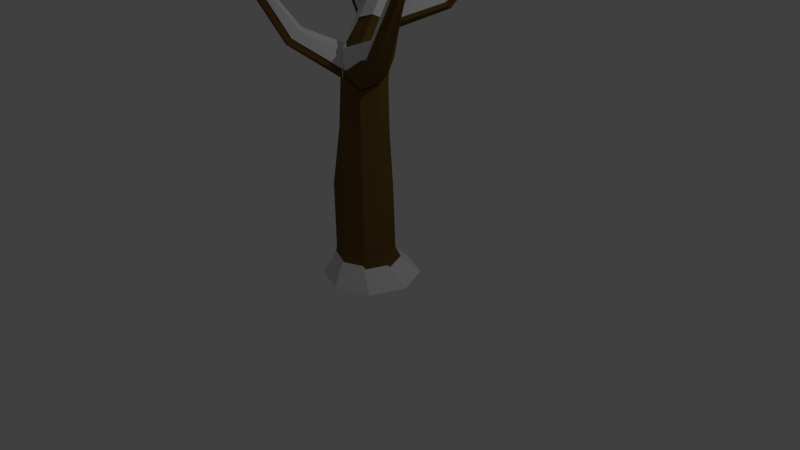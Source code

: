 # Source: SnowOak.blend  (saved by Blender 2.76.0; exported with 4.5.12 LTS)
import bpy
from mathutils import Matrix  # noqa: F401  (used for matrix-valued properties, if any)

bpy.ops.wm.read_factory_settings(use_empty=True)
scene = bpy.context.scene
scene.name = 'Scene'

# ---- collections
col_collection_1 = bpy.data.collections.new('Collection 1'); scene.collection.children.link(col_collection_1)

# ---- materials (node trees are filled in below, after node groups)
mat_bark1 = bpy.data.materials.new('Bark1')
mat_bark1.alpha_threshold = 0.0
mat_bark1.use_transparent_shadow = False
mat_bark1.diffuse_color = (0.1473, 0.08401, 0.02202, 1.0)
mat_bark1.specular_color = (0.0, 0.0, 0.0)
mat_bark1.roughness = 0.5
mat_snow = bpy.data.materials.new('Snow')
mat_snow.alpha_threshold = 0.0
mat_snow.use_transparent_shadow = False
mat_snow.roughness = 0.5

# ---- material node trees

# ---- world
world_world = bpy.data.worlds.new('World'); scene.world = world_world
world_world.color = (0.05088, 0.05088, 0.05088)
world_world.use_sun_shadow = False
world_world.sun_shadow_jitter_overblur = 0.0
world_world.cycles.sampling_method = 'MANUAL'
world_world.cycles.sample_map_resolution = 256

# ---- cameras
cam_camera = bpy.data.cameras.new('Camera')
cam_camera.clip_end = 100.0
cam_camera.lens = 35.0
cam_camera.sensor_width = 32.0
cam_camera.sensor_height = 18.0
cam_camera.ortho_scale = 7.314
cam_camera.dof.focus_distance = 0.0
cam_camera.dof.aperture_fstop = 128.0

# ---- lights
light_lamp = bpy.data.lights.new('Lamp', 'POINT')
light_lamp.transmission_factor = 0.0
light_lamp.cutoff_distance = 30.0
light_lamp.energy = 100.0
light_lamp.shadow_buffer_clip_start = 1.001
light_lamp.shadow_soft_size = 0.1
light_lamp.shadow_maximum_resolution = 0.006
light_lamp.use_absolute_resolution = True
light_lamp.cycles.use_multiple_importance_sampling = False

# ---- meshes
me_cylinder_002 = bpy.data.meshes.new('Cylinder.002')
me_cylinder_002.from_pydata([(0.6354, 0.4448, -0.626), (0.9852, 0.2999, -0.626), (0.6046, 0.2853, -0.275), (0.8682, 0.1761, -0.275), (1.13, -0.05, -0.626), (0.9774, -0.08756, -0.275), (0.9852, -0.3999, -0.626), (0.8682, -0.3512, -0.275), (0.6354, -0.5448, -0.626), (0.6046, -0.4604, -0.275), (0.2855, -0.3999, -0.626), (0.341, -0.3512, -0.275), (0.1406, -0.05, -0.626), (0.2318, -0.08756, -0.275), (0.2855, 0.2999, -0.626), (0.341, 0.1761, -0.275), (0.5839, 0.832, 3.155), (0.5009, 0.8831, 3.142), (0.6056, 0.7416, 3.187), (0.5532, 0.6648, 3.219), (0.4575, 0.6467, 3.233), (0.3745, 0.6978, 3.22), (0.3528, 0.7882, 3.188), (0.4051, 0.8649, 3.155), (0.555, -0.03112, 2.313), (0.3585, -0.1124, 2.242), (0.1008, 0.215, 2.17), (0.2146, 0.4047, 2.111), (0.6332, 0.3455, 2.1), (0.6928, 0.1313, 2.154), (0.1726, 0.01638, 2.18), (0.4351, 0.4588, 2.082), (0.4487, -0.2464, 1.424), (0.2754, 0.2853, 1.205), (0.7798, 0.03526, 1.407), (0.2397, -0.1428, 1.269), (0.4992, 0.3591, 1.333), (0.6724, -0.1726, 1.309), (0.168, 0.07743, 1.35), (0.7081, 0.2555, 1.245), (0.5407, -0.3697, 0.4823), (0.3003, 0.2129, 0.5356), (0.869, -0.06281, 0.475), (0.2825, -0.3053, 0.5677), (0.5625, 0.2623, 0.4432), (0.7847, -0.2619, 0.5878), (0.2342, -0.0446, 0.4505), (0.8208, 0.1979, 0.5558), (0.6743, -0.1665, 1.814), (0.1638, 0.1369, 1.865), (0.6851, 0.2725, 1.808), (0.4195, -0.182, 1.934), (0.2738, 0.3252, 1.813), (0.7454, 0.0624, 1.859), (0.2322, -0.08759, 1.862), (0.4897, 0.3813, 1.789), (0.555, -0.03112, 2.313), (0.3585, -0.1124, 2.242), (0.6928, 0.1313, 2.154), (0.6743, -0.1665, 1.814), (0.4174, -0.1998, 1.94), (0.7689, 0.06375, 1.858), (0.6577, -0.1511, 1.818), (0.5777, -0.05322, 2.264), (0.6877, 0.07643, 2.136), (0.4208, -0.1181, 2.207), (0.4195, -0.182, 1.934), (0.7454, 0.0624, 1.859), (1.7, -0.4682, 3.107), (1.668, -0.4316, 3.242), (1.705, -0.3878, 3.199), (1.615, -0.4536, 3.222), (1.631, -0.4772, 3.141), (1.726, -0.406, 3.119), (0.4604, -0.4723, -0.626), (0.4728, -0.4058, -0.275), (0.416, 0.6722, 3.226), (0.2803, -0.05579, 2.133), (0.3442, -0.1946, 1.407), (0.4107, -0.3627, 0.576), (0.3218, -0.1276, 1.924), (0.2131, -0.2249, -0.626), (0.2864, -0.2194, -0.275), (0.3636, 0.743, 3.204), (0.1514, 0.1079, 2.096), (0.2039, -0.03269, 1.37), (0.233, -0.1742, 0.5576), (0.194, 0.03187, 1.89), (-0.3858, -0.8061, 2.997), (-0.4231, -0.7721, 3.018), (-0.4772, -0.8527, 2.995), (-0.4223, -0.8539, 2.998), (-0.4614, -0.7526, 2.995), (-0.5026, -0.7977, 2.997), (0.7686, 0.923, 3.69), (0.7264, 0.9489, 3.683), (0.7796, 0.877, 3.706), (0.753, 0.8381, 3.723), (0.7044, 0.8289, 3.73), (0.6833, 0.8418, 3.726), (0.6567, 0.8778, 3.715), (0.6622, 0.8548, 3.723), (0.6778, 0.9397, 3.69), (0.6512, 0.9007, 3.707), (0.5521, 0.1493, 2.577), (0.1717, 0.3617, 2.506), (0.6052, 0.4907, 2.414), (0.38, 0.08334, 2.526), (0.2583, 0.5279, 2.408), (0.645, 0.3451, 2.477), (0.192, 0.2316, 2.559), (0.48, 0.5562, 2.428), (0.295, 0.1324, 2.518), (0.1766, 0.2823, 2.508), (0.5493, 0.3178, 2.824), (0.2117, 0.4645, 2.578), (0.5923, 0.5177, 2.677), (0.3281, 0.3082, 2.784), (0.2511, 0.4171, 2.631), (0.4001, 0.2662, 2.792), (0.2992, 0.643, 2.686), (0.6284, 0.4242, 2.63), (0.2258, 0.3136, 2.594), (0.4894, 0.6038, 2.586), (1.406, 1.077, 3.148), (1.403, 1.023, 3.134), (1.37, 1.108, 3.147), (1.338, 1.038, 3.224), (1.357, 1.017, 3.199), (1.33, 1.09, 3.209), (-0.3234, 0.6669, 3.032), (-0.3155, 0.6169, 3.052), (-0.3215, 0.6364, 3.033), (-0.308, 0.7064, 3.109), (-0.2928, 0.6882, 3.129), (-0.3026, 0.6617, 3.124), (-0.02369, -0.6414, 2.323), (-0.09561, -0.6114, 2.297), (-0.07637, -0.4164, 2.372), (-0.04769, -0.47, 2.434), (-0.1098, -0.5188, 2.305), (0.008033, -0.5393, 2.391), (1.282, -0.2764, 2.165), (1.202, -0.4165, 2.203), (1.229, -0.1282, 2.313), (0.9672, -0.226, 2.409), (1.106, -0.1626, 2.448), (1.024, -0.3808, 2.257), (1.128, 0.857, 2.837), (1.105, 0.916, 2.866), (1.04, 0.9704, 2.808), (1.034, 0.9199, 2.675), (1.139, 0.7865, 2.706), (1.114, 0.8785, 2.666), (-0.126, 0.3748, 2.784), (-0.1451, 0.4123, 2.775), (-0.01454, 0.3472, 2.766), (-0.03747, 0.311, 2.758), (-0.1403, 0.4565, 2.789), (-0.04619, 0.3829, 2.764), (-0.02174, 0.3877, 2.804), (-0.1118, 0.4582, 2.828), (-0.0134, 0.3188, 2.799), (0.008554, 0.3535, 2.807), (-0.1164, 0.4158, 2.815), (-0.09812, 0.3799, 2.824), (1.088, 0.862, 2.711), (1.112, 0.7739, 2.749), (1.012, 0.9016, 2.72), (1.018, 0.95, 2.847), (1.08, 0.8979, 2.902), (1.102, 0.8414, 2.874), (1.002, -0.362, 2.319), (1.081, -0.1343, 2.502), (0.9481, -0.2139, 2.465), (1.199, -0.1014, 2.373), (1.173, -0.3773, 2.268), (1.25, -0.2433, 2.232), (0.03015, -0.4949, 2.448), (-0.08262, -0.4752, 2.365), (-0.02317, -0.4286, 2.488), (-0.05062, -0.3772, 2.43), (-0.06904, -0.5639, 2.358), (-0.0002074, -0.5926, 2.382), (-0.2671, 0.6545, 3.149), (-0.2578, 0.6799, 3.154), (-0.2722, 0.6973, 3.134), (-0.2852, 0.6303, 3.062), (-0.2795, 0.6116, 3.081), (-0.287, 0.6595, 3.061), (1.295, 1.064, 3.231), (1.321, 0.9948, 3.221), (1.303, 1.014, 3.245), (1.333, 1.082, 3.171), (1.365, 1.0, 3.159), (1.368, 1.052, 3.172), (0.4908, 0.5991, 2.634), (0.2385, 0.3213, 2.642), (0.6239, 0.4272, 2.677), (0.3088, 0.6365, 2.73), (0.4054, 0.276, 2.832), (0.2628, 0.4204, 2.677), (0.3365, 0.3162, 2.824), (0.5893, 0.5167, 2.721), (0.2251, 0.4657, 2.626), (0.5481, 0.3254, 2.862), (0.1915, 0.2914, 2.56), (0.3047, 0.148, 2.569), (0.4818, 0.5536, 2.483), (0.2062, 0.2429, 2.608), (0.6397, 0.3515, 2.53), (0.2697, 0.5264, 2.464), (0.3862, 0.101, 2.577), (0.6016, 0.4909, 2.469), (0.1868, 0.3674, 2.558), (0.5508, 0.1641, 2.626), (0.6457, 0.8832, 3.707), (0.6711, 0.9205, 3.691), (0.6562, 0.8393, 3.722), (0.6509, 0.8613, 3.715), (0.6764, 0.8269, 3.726), (0.6966, 0.8145, 3.729), (0.7431, 0.8233, 3.722), (0.7685, 0.8606, 3.706), (0.7176, 0.9294, 3.684), (0.758, 0.9045, 3.691), (-0.4585, -0.7421, 3.028), (-0.4191, -0.699, 3.026), (-0.3817, -0.7959, 3.028), (-0.4342, -0.7948, 3.025), (-0.3825, -0.7176, 3.047), (-0.3467, -0.7502, 3.027), (0.2081, 0.05175, 1.968), (0.2455, -0.1455, 0.6931), (0.2176, -0.01004, 1.471), (0.1674, 0.1245, 2.166), (0.3704, 0.7323, 3.225), (0.327, -0.2352, -0.281), (0.1167, -0.2544, -0.6353), (0.3304, -0.131, 2.001), (0.4155, -0.3259, 0.7107), (0.3519, -0.165, 1.506), (0.2907, -0.06225, 2.2), (0.4205, 0.6646, 3.247), (0.4846, -0.3929, -0.281), (0.4283, -0.566, -0.6353), (1.674, -0.3673, 3.144), (1.583, -0.4354, 3.165), (1.568, -0.4128, 3.243), (1.655, -0.3498, 3.221), (1.619, -0.3918, 3.262), (1.65, -0.4268, 3.133), (0.7358, 0.08097, 1.938), (0.4083, -0.1718, 2.01), (0.4096, -0.1106, 2.271), (0.6805, 0.09439, 2.204), (0.5753, -0.02969, 2.326), (0.6519, -0.1234, 1.899), (0.4981, 0.04326, 1.86), (0.422, -0.17, 2.016), (0.6678, -0.1381, 1.895), (0.4253, 0.1079, 2.035), (0.3656, -0.08633, 2.305), (0.5536, -0.008531, 2.373), (0.499, 0.3446, 1.872), (0.2446, -0.06257, 1.942), (0.4406, 0.1078, 1.903), (0.2845, 0.3324, 1.894), (0.4044, -0.1662, 2.01), (0.6431, 0.2078, 1.973), (0.1792, 0.1523, 1.944), (0.6678, -0.1381, 1.895), (0.7081, 0.2107, 0.6913), (0.2466, -0.02143, 0.5906), (0.7734, -0.2294, 0.722), (0.5608, 0.2723, 0.5836), (0.2928, -0.2709, 0.7027), (0.7543, -0.03886, 0.614), (0.3099, 0.2249, 0.6721), (0.5399, -0.3326, 0.621), (0.6081, 0.2242, 1.351), (0.1832, 0.09535, 1.451), (0.6659, -0.144, 1.412), (0.508, 0.3233, 1.435), (0.2519, -0.1154, 1.373), (0.669, 0.055, 1.506), (0.2861, 0.2943, 1.312), (0.4518, -0.2146, 1.522), (0.4389, 0.4603, 2.152), (0.1876, 0.03692, 2.246), (0.4149, 0.1415, 1.967), (0.646, 0.2851, 2.098), (0.2278, 0.4086, 2.179), (0.1189, 0.227, 2.236), (0.3551, -0.1314, 2.275), (0.4102, 0.849, 3.179), (0.3601, 0.7755, 3.21), (0.3808, 0.689, 3.241), (0.4603, 0.6401, 3.253), (0.5519, 0.6575, 3.24), (0.602, 0.7309, 3.209), (0.5018, 0.8664, 3.166), (0.5812, 0.8175, 3.179), (0.3731, 0.09909, -0.281), (0.208, 0.4065, -0.6353), (0.2808, -0.1238, -0.281), (0.02546, -0.03412, -0.6353), (0.3731, -0.3467, -0.281), (0.208, -0.4747, -0.6353), (0.596, -0.439, -0.281), (0.6486, -0.6572, -0.6353), (0.8189, -0.3467, -0.281), (1.089, -0.4747, -0.6353), (0.9112, -0.1238, -0.281), (1.272, -0.03412, -0.6353), (0.8189, 0.09909, -0.281), (1.089, 0.4065, -0.6353), (0.596, 0.1914, -0.281), (0.6486, 0.589, -0.6353)], [(48, 24), (261, 263), (263, 262)], [(0, 2, 3, 1), (1, 3, 5, 4), (4, 5, 7, 6), (6, 7, 9, 8), (74, 75, 11, 10), (81, 82, 13, 12), (119, 114, 19, 20), (14, 15, 2, 0), (12, 13, 15, 14), (0, 1, 4, 6, 8, 74, 10, 81, 12, 14), (16, 17, 95, 94), (120, 115, 22, 23), (121, 116, 16, 18), (117, 119, 20, 76), (123, 120, 23, 17), (116, 123, 17, 16), (114, 121, 18, 19), (118, 122, 21, 83), (139, 138, 92, 89), (29, 24, 63, 64), (50, 55, 31, 28), (55, 52, 27, 31), (80, 51, 25, 77), (53, 50, 28, 29), (52, 49, 26, 27), (24, 25, 65, 63), (40, 45, 37, 32), (41, 46, 38, 33), (42, 47, 39, 34), (79, 40, 32, 78), (44, 41, 33, 36), (47, 44, 36, 39), (45, 42, 34, 37), (86, 43, 35, 85), (82, 11, 43, 86), (7, 5, 42, 45), (3, 2, 44, 47), (2, 15, 41, 44), (75, 9, 40, 79), (5, 3, 47, 42), (15, 13, 46, 41), (9, 7, 45, 40), (32, 37, 48, 51), (33, 38, 49, 52), (34, 39, 50, 53), (78, 32, 51, 80), (36, 33, 52, 55), (39, 36, 55, 50), (37, 34, 53, 48), (85, 35, 54, 87), (25, 24, 56, 57), (24, 29, 58, 56), (53, 29, 58, 61), (48, 53, 61, 59), (51, 25, 57, 60), (51, 48, 59, 60), (142, 144, 70, 73), (143, 142, 73, 68), (53, 29, 64, 67), (48, 53, 67, 62), (25, 51, 66, 65), (51, 48, 62, 66), (68, 73, 70, 69), (72, 68, 69, 71), (146, 145, 71, 69), (147, 143, 68, 72), (145, 147, 72, 71), (144, 146, 69, 70), (35, 78, 80, 54), (11, 75, 79, 43), (43, 79, 78, 35), (137, 136, 91, 90), (122, 117, 76, 21), (8, 9, 75, 74), (38, 85, 87, 49), (13, 82, 86, 46), (46, 86, 85, 38), (49, 87, 84, 26), (115, 118, 83, 22), (10, 11, 82, 81), (93, 90, 89, 92), (90, 91, 88, 89), (138, 140, 93, 92), (136, 141, 88, 91), (140, 137, 90, 93), (141, 139, 89, 88), (94, 95, 102, 103, 100, 101, 99, 98, 97, 96), (17, 23, 102, 95), (76, 20, 98, 99), (18, 16, 94, 96), (83, 21, 101, 100), (22, 83, 100, 103), (19, 18, 96, 97), (21, 76, 99, 101), (23, 22, 103, 102), (20, 19, 97, 98), (26, 84, 113, 105), (30, 77, 112, 110), (84, 30, 110, 113), (24, 29, 109, 104), (28, 31, 111, 106), (31, 27, 108, 111), (77, 25, 107, 112), (29, 28, 106, 109), (27, 26, 105, 108), (25, 24, 104, 107), (157, 156, 134, 135), (110, 112, 117, 122), (155, 154, 131, 132), (104, 109, 121, 114), (151, 150, 129, 126), (111, 108, 120, 123), (112, 107, 119, 117), (149, 148, 128, 127), (108, 105, 115, 120), (107, 104, 114, 119), (124, 126, 129, 127), (125, 124, 127, 128), (148, 152, 125, 128), (153, 151, 126, 124), (150, 149, 127, 129), (152, 153, 124, 125), (130, 132, 134, 133), (132, 131, 135, 134), (158, 155, 132, 130), (159, 158, 130, 133), (156, 159, 133, 134), (154, 157, 135, 131), (77, 30, 139, 141), (87, 54, 137, 140), (80, 77, 141, 136), (84, 87, 140, 138), (54, 80, 136, 137), (30, 84, 138, 139), (64, 63, 146, 144), (65, 66, 147, 145), (66, 62, 143, 147), (63, 65, 145, 146), (62, 67, 142, 143), (67, 64, 144, 142), (109, 106, 153, 152), (123, 116, 149, 150), (106, 111, 151, 153), (121, 109, 152, 148), (116, 121, 148, 149), (111, 123, 150, 151), (110, 122, 157, 154), (118, 115, 159, 156), (115, 105, 158, 159), (105, 113, 155, 158), (113, 110, 154, 155), (122, 118, 156, 157), (204, 214, 161, 160), (198, 210, 167, 171), (257, 252, 177, 176), (265, 239, 183, 182), (197, 201, 163, 162), (201, 204, 160, 163), (213, 208, 168, 166), (256, 254, 174, 173), (235, 232, 179, 181), (165, 162, 184, 188), (189, 187, 185, 186), (194, 195, 192, 191), (207, 212, 200, 202), (209, 207, 202, 197), (290, 291, 213, 210), (226, 229, 230, 227), (208, 211, 199, 196), (291, 288, 208, 213), (229, 228, 231, 230), (195, 193, 190, 192), (288, 292, 211, 208), (181, 179, 226, 227), (167, 166, 195, 194), (242, 294, 212, 207), (183, 178, 231, 228), (163, 160, 186, 185), (292, 293, 214, 211), (179, 182, 229, 226), (164, 165, 188, 187), (243, 298, 221, 220), (168, 169, 190, 193), (170, 171, 191, 192), (178, 180, 230, 231), (212, 215, 205, 200), (171, 167, 194, 191), (225, 224, 217, 216, 219, 218, 220, 221, 222, 223), (169, 170, 192, 190), (187, 188, 184, 185), (301, 295, 217, 224), (160, 161, 189, 186), (242, 289, 180, 178), (300, 302, 225, 223), (162, 163, 185, 184), (211, 214, 204, 199), (236, 297, 218, 219), (254, 253, 172, 174), (166, 168, 193, 195), (296, 236, 219, 216), (210, 213, 166, 167), (161, 164, 187, 189), (299, 300, 223, 222), (208, 196, 169, 168), (232, 265, 182, 179), (293, 235, 206, 214), (206, 209, 165, 164), (215, 210, 198, 205), (298, 299, 222, 221), (239, 242, 178, 183), (289, 235, 181, 180), (295, 296, 216, 217), (253, 257, 176, 172), (252, 255, 175, 177), (297, 243, 220, 218), (196, 203, 170, 169), (203, 198, 171, 170), (209, 197, 162, 165), (255, 256, 173, 175), (289, 242, 207, 209), (214, 206, 164, 161), (235, 289, 209, 206), (204, 201, 236, 296), (310, 309, 244, 245), (308, 307, 237, 238), (270, 232, 235, 293), (273, 233, 234, 281), (197, 202, 243, 297), (284, 241, 239, 265), (247, 251, 250, 248), (266, 290, 255, 252), (266, 290, 261, 258), (182, 183, 228, 229), (175, 173, 250, 249), (251, 246, 249, 250), (176, 177, 246, 251), (280, 283, 264, 269), (287, 282, 271, 268), (317, 303, 278, 275), (274, 277, 285, 282), (278, 273, 281, 286), (266, 269, 291, 290), (318, 317, 315, 316), (272, 275, 283, 280), (269, 264, 288, 291), (316, 315, 313, 314), (315, 317, 275, 272), (264, 267, 292, 288), (314, 313, 311, 312), (309, 311, 274, 279), (239, 268, 294, 242), (312, 311, 309, 310), (283, 286, 267, 264), (267, 270, 293, 292), (245, 244, 307, 308), (277, 272, 280, 285), (306, 305, 303, 304), (275, 278, 286, 283), (233, 276, 284, 234), (238, 237, 305, 306), (311, 313, 277, 274), (244, 309, 279, 240), (200, 205, 299, 298), (303, 305, 273, 278), (286, 281, 270, 267), (304, 303, 317, 318), (241, 287, 268, 239), (282, 285, 266, 271), (318, 316, 314, 312, 310, 245, 308, 238, 306, 304), (279, 274, 282, 287), (237, 307, 276, 233), (302, 301, 224, 225), (268, 271, 260, 259), (313, 315, 272, 277), (199, 204, 296, 295), (294, 268, 253, 254), (285, 280, 269, 266), (198, 203, 302, 300), (172, 176, 251, 247), (234, 284, 265, 232), (205, 198, 300, 299), (276, 240, 241, 284), (240, 279, 287, 241), (203, 196, 301, 302), (271, 266, 258, 260), (196, 199, 295, 301), (177, 175, 249, 246), (271, 266, 252, 257), (202, 200, 298, 243), (268, 271, 257, 253), (173, 174, 248, 250), (174, 172, 247, 248), (268, 294, 262, 259), (201, 197, 297, 236), (305, 237, 233, 273), (307, 244, 240, 276), (180, 181, 227, 230), (281, 234, 232, 270)])
me_cylinder_002.polygons.foreach_set('material_index', [0, 0, 0, 0, 0, 0, 0, 0, 0, 0, 0, 0, 0, 0, 0, 0, 0, 0, 0, 0, 0, 0, 0, 0, 0, 0, 0, 0, 0, 0, 0, 0, 0, 0, 0, 0, 0, 0, 0, 0, 0, 0, 0, 0, 0, 0, 0, 0, 0, 0, 0, 0, 0, 0, 0, 0, 0, 0, 0, 0, 0, 0, 0, 0, 0, 0, 0, 0, 0, 0, 0, 0, 0, 0, 0, 0, 0, 0, 0, 0, 0, 0, 0, 0, 0, 0, 0, 0, 0, 0, 0, 0, 0, 0, 0, 0, 0, 0, 0, 0, 0, 0, 0, 0, 0, 0, 0, 0, 0, 0, 0, 0, 0, 0, 0, 0, 0, 0, 0, 0, 0, 0, 0, 0, 0, 0, 0, 0, 0, 0, 0, 0, 0, 0, 0, 0, 0, 0, 0, 0, 0, 0, 0, 0, 0, 0, 0, 0, 0, 0, 0, 0, 1, 1, 1, 1, 1, 1, 1, 1, 1, 1, 1, 1, 1, 1, 1, 1, 1, 1, 1, 1, 1, 1, 1, 1, 1, 1, 1, 1, 1, 1, 1, 1, 1, 1, 1, 1, 1, 1, 1, 1, 1, 1, 1, 1, 1, 1, 1, 1, 1, 1, 1, 1, 1, 1, 1, 1, 1, 1, 1, 1, 1, 1, 1, 1, 1, 1, 1, 1, 1, 1, 1, 1, 1, 1, 1, 1, 1, 1, 1, 1, 1, 1, 1, 1, 1, 1, 1, 1, 1, 1, 1, 1, 1, 1, 1, 1, 1, 1, 1, 1, 1, 1, 1, 1, 1, 1, 1, 1, 1, 1, 1, 1, 1, 1, 1, 1, 1, 1, 1, 1, 1, 1, 1, 1, 1, 1, 1, 1, 1, 1, 1, 1, 1, 1, 1, 1, 1, 1, 1, 1, 1, 1, 1, 1, 1, 1])
me_cylinder_002.materials.append(mat_bark1)
me_cylinder_002.materials.append(mat_snow)
me_cylinder_002.use_remesh_preserve_volume = False
me_cylinder_002.use_remesh_preserve_attributes = False
me_cylinder_002.use_mirror_vertex_groups = False
me_cylinder_002.update()

# ---- objects
ob_cylinder = bpy.data.objects.new('Cylinder', me_cylinder_002)
ob_lamp = bpy.data.objects.new('Lamp', light_lamp)
ob_camera = bpy.data.objects.new('Camera', cam_camera)

# ---- transforms, parenting, visibility, modifiers, constraints
ob_cylinder.location = (-0.6305, -0.01415, 0.4142)
ob_cylinder.lineart.crease_threshold = 0.0
ob_lamp.location = (4.076, 1.005, 5.904)
ob_lamp.rotation_euler = (0.6503, 0.05522, 1.866)
ob_lamp.lock_rotations_4d = False
ob_lamp.empty_display_type = 'ARROWS'
ob_lamp.color = (0.0, 0.0, 0.0, 0.0)
ob_lamp.lineart.crease_threshold = 0.0
ob_camera.location = (7.481, -6.508, 5.344)
ob_camera.rotation_euler = (1.109, 0.01082, 0.8149)
ob_camera.lock_rotations_4d = False
ob_camera.empty_display_type = 'ARROWS'
ob_camera.color = (0.0, 0.0, 0.0, 0.0)
ob_camera.display_type = 'WIRE'
ob_camera.lineart.crease_threshold = 0.0

# ---- collection membership
col_collection_1.objects.link(ob_cylinder)
col_collection_1.objects.link(ob_lamp)
col_collection_1.objects.link(ob_camera)

# ---- scene / render settings (as saved in the file)
scene.camera = ob_camera
scene.frame_start = 1; scene.frame_end = 250; scene.frame_set(1)
scene.render.engine = 'BLENDER_EEVEE_NEXT'
scene.render.resolution_percentage = 50
scene.render.dither_intensity = 0.0
scene.cycles.use_denoising = False
scene.cycles.samples = 10
scene.cycles.sampling_pattern = 'TABULATED_SOBOL'
scene.cycles.light_sampling_threshold = 0.0
scene.cycles.use_adaptive_sampling = False
scene.cycles.use_light_tree = False
scene.cycles.blur_glossy = 0.0
scene.cycles.pixel_filter_type = 'GAUSSIAN'
scene.cycles.sample_clamp_indirect = 0.0
scene.view_settings.view_transform = 'Standard'
bpy.context.view_layer.update()
